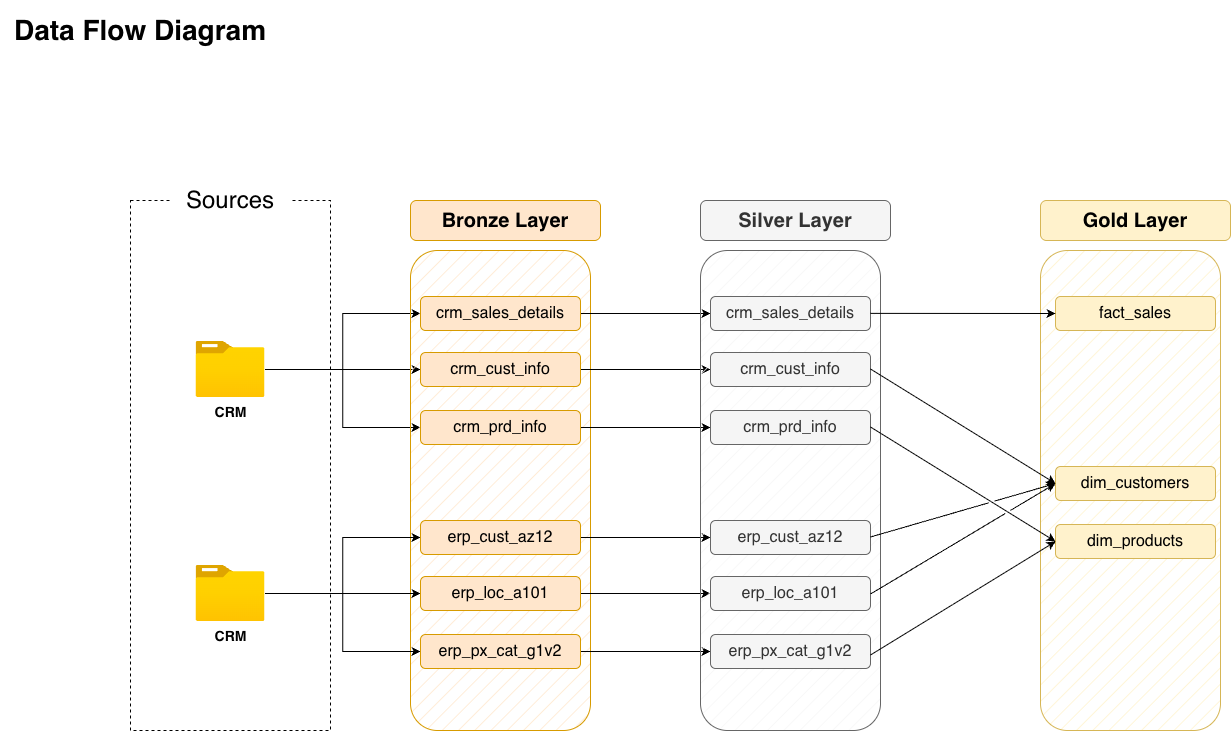

The diagram above was exported from draw.io. Its source (the exported page's mxGraphModel, read from the mxfile embedded in the PNG):
<mxGraphModel dx="1172" dy="868" grid="1" gridSize="10" guides="1" tooltips="1" connect="1" arrows="1" fold="1" page="1" pageScale="1" pageWidth="827" pageHeight="1169" math="0" shadow="0">
  <root>
    <mxCell id="0" />
    <mxCell id="1" parent="0" />
    <mxCell id="vPUeNdsDr1ddzVwd3R_o-1" value="" style="rounded=0;whiteSpace=wrap;html=1;dashed=1;" parent="1" vertex="1">
      <mxGeometry x="160" y="210" width="200" height="530" as="geometry" />
    </mxCell>
    <mxCell id="vPUeNdsDr1ddzVwd3R_o-2" value="Data Flow Diagram" style="rounded=0;whiteSpace=wrap;html=1;fontSize=28;fontStyle=1;fillColor=none;strokeColor=none;" parent="1" vertex="1">
      <mxGeometry x="30" y="10" width="280" height="60" as="geometry" />
    </mxCell>
    <mxCell id="vPUeNdsDr1ddzVwd3R_o-3" value="&lt;font style=&quot;font-size: 24px;&quot;&gt;Sources&lt;/font&gt;" style="rounded=0;whiteSpace=wrap;html=1;fillColor=default;strokeColor=none;" parent="1" vertex="1">
      <mxGeometry x="200" y="190" width="120" height="40" as="geometry" />
    </mxCell>
    <mxCell id="vPUeNdsDr1ddzVwd3R_o-23" style="edgeStyle=orthogonalEdgeStyle;rounded=0;orthogonalLoop=1;jettySize=auto;html=1;entryX=0;entryY=0.5;entryDx=0;entryDy=0;" parent="1" source="vPUeNdsDr1ddzVwd3R_o-4" target="vPUeNdsDr1ddzVwd3R_o-9" edge="1">
      <mxGeometry relative="1" as="geometry" />
    </mxCell>
    <mxCell id="vPUeNdsDr1ddzVwd3R_o-24" style="edgeStyle=orthogonalEdgeStyle;rounded=0;orthogonalLoop=1;jettySize=auto;html=1;entryX=0;entryY=0.5;entryDx=0;entryDy=0;" parent="1" source="vPUeNdsDr1ddzVwd3R_o-4" target="vPUeNdsDr1ddzVwd3R_o-10" edge="1">
      <mxGeometry relative="1" as="geometry" />
    </mxCell>
    <mxCell id="vPUeNdsDr1ddzVwd3R_o-25" style="edgeStyle=orthogonalEdgeStyle;rounded=0;orthogonalLoop=1;jettySize=auto;html=1;entryX=0;entryY=0.5;entryDx=0;entryDy=0;" parent="1" source="vPUeNdsDr1ddzVwd3R_o-4" target="vPUeNdsDr1ddzVwd3R_o-8" edge="1">
      <mxGeometry relative="1" as="geometry" />
    </mxCell>
    <mxCell id="vPUeNdsDr1ddzVwd3R_o-4" value="&lt;b&gt;&lt;font style=&quot;font-size: 14px;&quot;&gt;CRM&lt;/font&gt;&lt;/b&gt;" style="image;aspect=fixed;html=1;points=[];align=center;fontSize=12;image=img/lib/azure2/general/Folder_Blank.svg;" parent="1" vertex="1">
      <mxGeometry x="225.5" y="351" width="69" height="56.00000000000001" as="geometry" />
    </mxCell>
    <mxCell id="vPUeNdsDr1ddzVwd3R_o-6" value="" style="rounded=1;whiteSpace=wrap;html=1;fillColor=#ffe6cc;strokeColor=#d79b00;fillStyle=hatch;" parent="1" vertex="1">
      <mxGeometry x="440" y="260" width="180" height="480" as="geometry" />
    </mxCell>
    <mxCell id="vPUeNdsDr1ddzVwd3R_o-7" value="&lt;font style=&quot;font-size: 20px;&quot;&gt;&lt;b style=&quot;&quot;&gt;Bronze Layer&lt;/b&gt;&lt;/font&gt;" style="rounded=1;whiteSpace=wrap;html=1;fillColor=#ffe6cc;strokeColor=#d79b00;" parent="1" vertex="1">
      <mxGeometry x="440" y="210" width="190" height="40" as="geometry" />
    </mxCell>
    <mxCell id="ERUlBZ_YkyLigM6ES7Sw-9" style="edgeStyle=orthogonalEdgeStyle;rounded=0;orthogonalLoop=1;jettySize=auto;html=1;entryX=0;entryY=0.5;entryDx=0;entryDy=0;" parent="1" source="vPUeNdsDr1ddzVwd3R_o-8" target="ERUlBZ_YkyLigM6ES7Sw-3" edge="1">
      <mxGeometry relative="1" as="geometry" />
    </mxCell>
    <mxCell id="vPUeNdsDr1ddzVwd3R_o-8" value="&lt;font style=&quot;font-size: 16px;&quot;&gt;crm_sales_details&lt;/font&gt;" style="rounded=1;whiteSpace=wrap;html=1;fillColor=#ffe6cc;strokeColor=#d79b00;" parent="1" vertex="1">
      <mxGeometry x="450" y="306" width="160" height="34" as="geometry" />
    </mxCell>
    <mxCell id="ERUlBZ_YkyLigM6ES7Sw-11" style="edgeStyle=orthogonalEdgeStyle;rounded=0;orthogonalLoop=1;jettySize=auto;html=1;" parent="1" source="vPUeNdsDr1ddzVwd3R_o-9" target="ERUlBZ_YkyLigM6ES7Sw-4" edge="1">
      <mxGeometry relative="1" as="geometry" />
    </mxCell>
    <mxCell id="vPUeNdsDr1ddzVwd3R_o-9" value="&lt;font style=&quot;font-size: 16px;&quot;&gt;crm_cust_info&lt;/font&gt;" style="rounded=1;whiteSpace=wrap;html=1;fillColor=#ffe6cc;strokeColor=#d79b00;" parent="1" vertex="1">
      <mxGeometry x="450" y="362" width="160" height="34" as="geometry" />
    </mxCell>
    <mxCell id="ERUlBZ_YkyLigM6ES7Sw-12" style="edgeStyle=orthogonalEdgeStyle;rounded=0;orthogonalLoop=1;jettySize=auto;html=1;entryX=0;entryY=0.5;entryDx=0;entryDy=0;" parent="1" source="vPUeNdsDr1ddzVwd3R_o-10" target="ERUlBZ_YkyLigM6ES7Sw-5" edge="1">
      <mxGeometry relative="1" as="geometry" />
    </mxCell>
    <mxCell id="vPUeNdsDr1ddzVwd3R_o-10" value="&lt;font style=&quot;font-size: 16px;&quot;&gt;crm_prd_info&lt;/font&gt;" style="rounded=1;whiteSpace=wrap;html=1;fillColor=#ffe6cc;strokeColor=#d79b00;" parent="1" vertex="1">
      <mxGeometry x="450" y="420" width="160" height="34" as="geometry" />
    </mxCell>
    <mxCell id="vPUeNdsDr1ddzVwd3R_o-26" style="edgeStyle=orthogonalEdgeStyle;rounded=0;orthogonalLoop=1;jettySize=auto;html=1;entryX=0;entryY=0.5;entryDx=0;entryDy=0;" parent="1" source="vPUeNdsDr1ddzVwd3R_o-29" target="vPUeNdsDr1ddzVwd3R_o-31" edge="1">
      <mxGeometry relative="1" as="geometry" />
    </mxCell>
    <mxCell id="vPUeNdsDr1ddzVwd3R_o-27" style="edgeStyle=orthogonalEdgeStyle;rounded=0;orthogonalLoop=1;jettySize=auto;html=1;entryX=0;entryY=0.5;entryDx=0;entryDy=0;" parent="1" source="vPUeNdsDr1ddzVwd3R_o-29" target="vPUeNdsDr1ddzVwd3R_o-32" edge="1">
      <mxGeometry relative="1" as="geometry" />
    </mxCell>
    <mxCell id="vPUeNdsDr1ddzVwd3R_o-28" style="edgeStyle=orthogonalEdgeStyle;rounded=0;orthogonalLoop=1;jettySize=auto;html=1;entryX=0;entryY=0.5;entryDx=0;entryDy=0;" parent="1" source="vPUeNdsDr1ddzVwd3R_o-29" target="vPUeNdsDr1ddzVwd3R_o-30" edge="1">
      <mxGeometry relative="1" as="geometry" />
    </mxCell>
    <mxCell id="vPUeNdsDr1ddzVwd3R_o-29" value="&lt;b&gt;&lt;font style=&quot;font-size: 14px;&quot;&gt;CRM&lt;/font&gt;&lt;/b&gt;" style="image;aspect=fixed;html=1;points=[];align=center;fontSize=12;image=img/lib/azure2/general/Folder_Blank.svg;" parent="1" vertex="1">
      <mxGeometry x="225.5" y="575" width="69" height="56.00000000000001" as="geometry" />
    </mxCell>
    <mxCell id="ERUlBZ_YkyLigM6ES7Sw-13" style="edgeStyle=orthogonalEdgeStyle;rounded=0;orthogonalLoop=1;jettySize=auto;html=1;entryX=0;entryY=0.5;entryDx=0;entryDy=0;" parent="1" source="vPUeNdsDr1ddzVwd3R_o-30" target="ERUlBZ_YkyLigM6ES7Sw-6" edge="1">
      <mxGeometry relative="1" as="geometry" />
    </mxCell>
    <mxCell id="vPUeNdsDr1ddzVwd3R_o-30" value="&lt;font style=&quot;font-size: 16px;&quot;&gt;erp_cust_az12&lt;/font&gt;" style="rounded=1;whiteSpace=wrap;html=1;fillColor=#ffe6cc;strokeColor=#d79b00;" parent="1" vertex="1">
      <mxGeometry x="450" y="530" width="160" height="34" as="geometry" />
    </mxCell>
    <mxCell id="ERUlBZ_YkyLigM6ES7Sw-14" style="edgeStyle=orthogonalEdgeStyle;rounded=0;orthogonalLoop=1;jettySize=auto;html=1;entryX=0;entryY=0.5;entryDx=0;entryDy=0;" parent="1" source="vPUeNdsDr1ddzVwd3R_o-31" target="ERUlBZ_YkyLigM6ES7Sw-7" edge="1">
      <mxGeometry relative="1" as="geometry" />
    </mxCell>
    <mxCell id="vPUeNdsDr1ddzVwd3R_o-31" value="&lt;font style=&quot;font-size: 16px;&quot;&gt;erp_loc_a101&lt;/font&gt;" style="rounded=1;whiteSpace=wrap;html=1;fillColor=#ffe6cc;strokeColor=#d79b00;" parent="1" vertex="1">
      <mxGeometry x="450" y="586" width="160" height="34" as="geometry" />
    </mxCell>
    <mxCell id="ERUlBZ_YkyLigM6ES7Sw-15" style="edgeStyle=orthogonalEdgeStyle;rounded=0;orthogonalLoop=1;jettySize=auto;html=1;entryX=0;entryY=0.5;entryDx=0;entryDy=0;" parent="1" source="vPUeNdsDr1ddzVwd3R_o-32" target="ERUlBZ_YkyLigM6ES7Sw-8" edge="1">
      <mxGeometry relative="1" as="geometry" />
    </mxCell>
    <mxCell id="vPUeNdsDr1ddzVwd3R_o-32" value="&lt;font style=&quot;font-size: 16px;&quot;&gt;erp_px_cat_g1v2&lt;/font&gt;" style="rounded=1;whiteSpace=wrap;html=1;fillColor=#ffe6cc;strokeColor=#d79b00;" parent="1" vertex="1">
      <mxGeometry x="450" y="644" width="160" height="34" as="geometry" />
    </mxCell>
    <mxCell id="ERUlBZ_YkyLigM6ES7Sw-1" value="" style="rounded=1;whiteSpace=wrap;html=1;fillColor=#f5f5f5;strokeColor=#666666;fillStyle=hatch;fontColor=#333333;" parent="1" vertex="1">
      <mxGeometry x="730" y="260" width="180" height="480" as="geometry" />
    </mxCell>
    <mxCell id="ERUlBZ_YkyLigM6ES7Sw-2" value="&lt;font style=&quot;font-size: 20px;&quot;&gt;&lt;b style=&quot;&quot;&gt;Silver Layer&lt;/b&gt;&lt;/font&gt;" style="rounded=1;whiteSpace=wrap;html=1;fillColor=#f5f5f5;strokeColor=#666666;fontColor=#333333;" parent="1" vertex="1">
      <mxGeometry x="730" y="210" width="190" height="40" as="geometry" />
    </mxCell>
    <mxCell id="ERUlBZ_YkyLigM6ES7Sw-3" value="&lt;font style=&quot;font-size: 16px;&quot;&gt;crm_sales_details&lt;/font&gt;" style="rounded=1;whiteSpace=wrap;html=1;fillColor=#f5f5f5;strokeColor=#666666;fontColor=#333333;" parent="1" vertex="1">
      <mxGeometry x="740" y="306" width="160" height="34" as="geometry" />
    </mxCell>
    <mxCell id="ERUlBZ_YkyLigM6ES7Sw-4" value="&lt;font style=&quot;font-size: 16px;&quot;&gt;crm_cust_info&lt;/font&gt;" style="rounded=1;whiteSpace=wrap;html=1;fillColor=#f5f5f5;strokeColor=#666666;fontColor=#333333;" parent="1" vertex="1">
      <mxGeometry x="740" y="362" width="160" height="34" as="geometry" />
    </mxCell>
    <mxCell id="ERUlBZ_YkyLigM6ES7Sw-5" value="&lt;font style=&quot;font-size: 16px;&quot;&gt;crm_prd_info&lt;/font&gt;" style="rounded=1;whiteSpace=wrap;html=1;fillColor=#f5f5f5;strokeColor=#666666;fontColor=#333333;" parent="1" vertex="1">
      <mxGeometry x="740" y="420" width="160" height="34" as="geometry" />
    </mxCell>
    <mxCell id="ERUlBZ_YkyLigM6ES7Sw-6" value="&lt;font style=&quot;font-size: 16px;&quot;&gt;erp_cust_az12&lt;/font&gt;" style="rounded=1;whiteSpace=wrap;html=1;fillColor=#f5f5f5;strokeColor=#666666;fontColor=#333333;" parent="1" vertex="1">
      <mxGeometry x="740" y="530" width="160" height="34" as="geometry" />
    </mxCell>
    <mxCell id="ERUlBZ_YkyLigM6ES7Sw-7" value="&lt;font style=&quot;font-size: 16px;&quot;&gt;erp_loc_a101&lt;/font&gt;" style="rounded=1;whiteSpace=wrap;html=1;fillColor=#f5f5f5;strokeColor=#666666;fontColor=#333333;" parent="1" vertex="1">
      <mxGeometry x="740" y="586" width="160" height="34" as="geometry" />
    </mxCell>
    <mxCell id="ERUlBZ_YkyLigM6ES7Sw-8" value="&lt;font style=&quot;font-size: 16px;&quot;&gt;erp_px_cat_g1v2&lt;/font&gt;" style="rounded=1;whiteSpace=wrap;html=1;fillColor=#f5f5f5;strokeColor=#666666;fontColor=#333333;" parent="1" vertex="1">
      <mxGeometry x="740" y="644" width="160" height="34" as="geometry" />
    </mxCell>
    <mxCell id="ifVrcuEuO0QRto7J2b15-1" value="" style="rounded=1;whiteSpace=wrap;html=1;fillColor=#fff2cc;strokeColor=#d6b656;fillStyle=hatch;" parent="1" vertex="1">
      <mxGeometry x="1070" y="260" width="180" height="480" as="geometry" />
    </mxCell>
    <mxCell id="ifVrcuEuO0QRto7J2b15-2" value="&lt;font style=&quot;font-size: 20px;&quot;&gt;&lt;b style=&quot;&quot;&gt;Gold Layer&lt;/b&gt;&lt;/font&gt;" style="rounded=1;whiteSpace=wrap;html=1;fillColor=#fff2cc;strokeColor=#d6b656;" parent="1" vertex="1">
      <mxGeometry x="1070" y="210" width="190" height="40" as="geometry" />
    </mxCell>
    <mxCell id="ifVrcuEuO0QRto7J2b15-3" value="&lt;font style=&quot;font-size: 16px;&quot;&gt;fact_sales&lt;/font&gt;" style="rounded=1;whiteSpace=wrap;html=1;fillColor=#fff2cc;strokeColor=#d6b656;" parent="1" vertex="1">
      <mxGeometry x="1085" y="306" width="160" height="34" as="geometry" />
    </mxCell>
    <mxCell id="ifVrcuEuO0QRto7J2b15-4" value="&lt;font style=&quot;font-size: 16px;&quot;&gt;dim_customers&lt;/font&gt;" style="rounded=1;whiteSpace=wrap;html=1;fillColor=#fff2cc;strokeColor=#d6b656;" parent="1" vertex="1">
      <mxGeometry x="1085" y="476" width="160" height="34" as="geometry" />
    </mxCell>
    <mxCell id="ifVrcuEuO0QRto7J2b15-5" value="&lt;font style=&quot;font-size: 16px;&quot;&gt;dim_products&lt;/font&gt;" style="rounded=1;whiteSpace=wrap;html=1;fillColor=#fff2cc;strokeColor=#d6b656;" parent="1" vertex="1">
      <mxGeometry x="1085" y="534" width="160" height="34" as="geometry" />
    </mxCell>
    <mxCell id="ifVrcuEuO0QRto7J2b15-9" value="" style="endArrow=classic;html=1;rounded=0;entryX=0;entryY=0.5;entryDx=0;entryDy=0;exitX=0.944;exitY=0.131;exitDx=0;exitDy=0;exitPerimeter=0;" parent="1" source="ERUlBZ_YkyLigM6ES7Sw-1" target="ifVrcuEuO0QRto7J2b15-3" edge="1">
      <mxGeometry width="50" height="50" relative="1" as="geometry">
        <mxPoint x="940" y="480" as="sourcePoint" />
        <mxPoint x="990" y="430" as="targetPoint" />
      </mxGeometry>
    </mxCell>
    <mxCell id="ifVrcuEuO0QRto7J2b15-10" value="" style="endArrow=classic;html=1;rounded=0;entryX=0;entryY=0.5;entryDx=0;entryDy=0;exitX=0.944;exitY=0.131;exitDx=0;exitDy=0;exitPerimeter=0;jumpStyle=gap;" parent="1" target="ifVrcuEuO0QRto7J2b15-4" edge="1">
      <mxGeometry width="50" height="50" relative="1" as="geometry">
        <mxPoint x="900" y="378.5" as="sourcePoint" />
        <mxPoint x="1085" y="378.5" as="targetPoint" />
      </mxGeometry>
    </mxCell>
    <mxCell id="ifVrcuEuO0QRto7J2b15-11" value="" style="endArrow=classic;html=1;rounded=0;entryX=0;entryY=0.5;entryDx=0;entryDy=0;exitX=0.944;exitY=0.131;exitDx=0;exitDy=0;exitPerimeter=0;jumpStyle=gap;" parent="1" target="ifVrcuEuO0QRto7J2b15-5" edge="1">
      <mxGeometry width="50" height="50" relative="1" as="geometry">
        <mxPoint x="900" y="436.5" as="sourcePoint" />
        <mxPoint x="1085" y="436.5" as="targetPoint" />
      </mxGeometry>
    </mxCell>
    <mxCell id="ifVrcuEuO0QRto7J2b15-12" value="" style="endArrow=classic;html=1;rounded=0;exitX=0.944;exitY=0.131;exitDx=0;exitDy=0;exitPerimeter=0;entryX=0;entryY=0.5;entryDx=0;entryDy=0;jumpStyle=gap;" parent="1" target="ifVrcuEuO0QRto7J2b15-4" edge="1">
      <mxGeometry width="50" height="50" relative="1" as="geometry">
        <mxPoint x="900" y="546.5" as="sourcePoint" />
        <mxPoint x="1040" y="546.5" as="targetPoint" />
      </mxGeometry>
    </mxCell>
    <mxCell id="ifVrcuEuO0QRto7J2b15-13" value="" style="endArrow=classic;html=1;rounded=0;exitX=0.944;exitY=0.131;exitDx=0;exitDy=0;exitPerimeter=0;entryX=0;entryY=0.5;entryDx=0;entryDy=0;jumpStyle=gap;" parent="1" target="ifVrcuEuO0QRto7J2b15-4" edge="1">
      <mxGeometry width="50" height="50" relative="1" as="geometry">
        <mxPoint x="900" y="603.5" as="sourcePoint" />
        <mxPoint x="1040" y="560" as="targetPoint" />
      </mxGeometry>
    </mxCell>
    <mxCell id="ifVrcuEuO0QRto7J2b15-14" value="" style="endArrow=classic;html=1;rounded=0;exitX=0.944;exitY=0.131;exitDx=0;exitDy=0;exitPerimeter=0;entryX=0;entryY=0.5;entryDx=0;entryDy=0;jumpStyle=gap;" parent="1" target="ifVrcuEuO0QRto7J2b15-5" edge="1">
      <mxGeometry width="50" height="50" relative="1" as="geometry">
        <mxPoint x="900" y="664.5" as="sourcePoint" />
        <mxPoint x="1040" y="631" as="targetPoint" />
      </mxGeometry>
    </mxCell>
  </root>
</mxGraphModel>